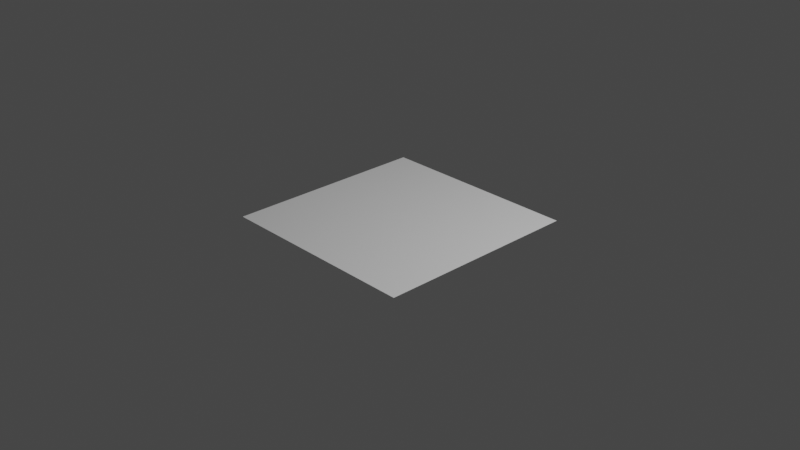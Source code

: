 # Source: SundevilBroadCastAnimationp2.blend  (saved by Blender 3.4.6; exported with 4.5.12 LTS)
import bpy
from mathutils import Matrix  # noqa: F401  (used for matrix-valued properties, if any)

bpy.ops.wm.read_factory_settings(use_empty=True)
scene = bpy.context.scene
scene.name = 'Scene'

# ---- collections
col_collection = bpy.data.collections.new('Collection'); scene.collection.children.link(col_collection)

# ---- world
world_world = bpy.data.worlds.new('World'); scene.world = world_world
world_world.use_nodes = True; world_world.node_tree.nodes.clear()
_N = world_world.node_tree.nodes; _L = world_world.node_tree.links
n0 = _N.new('ShaderNodeOutputWorld'); n0.name = 'World Output'; n0.location = (300, 300)
n1 = _N.new('ShaderNodeBackground'); n1.name = 'Background'; n1.location = (10, 300)
n1.inputs[0].default_value = (0.05088, 0.05088, 0.05088, 1.0)
_L.new(n1.outputs[0], n0.inputs[0])
n0.is_active_output = True
world_world.color = (0.05088, 0.05088, 0.05088)
world_world.use_sun_shadow = False
world_world.sun_shadow_jitter_overblur = 0.0

# ---- cameras
cam_camera = bpy.data.cameras.new('Camera')
cam_camera.clip_end = 100.0
cam_camera.ortho_scale = 7.314

# ---- lights
light_light = bpy.data.lights.new('Light', 'POINT')
light_light.transmission_factor = 0.0
light_light.energy = 1000.0
light_light.shadow_soft_size = 0.1
light_light.shadow_maximum_resolution = 0.006
light_light.use_absolute_resolution = True

# ---- meshes
me_plane = bpy.data.meshes.new('Plane')
me_plane.from_pydata([(-1.0, -1.0, 0.0), (1.0, -1.0, 0.0), (-1.0, 1.0, 0.0), (1.0, 1.0, 0.0)], [], [(0, 1, 3, 2)])
_uv = me_plane.uv_layers.new(name='UVMap')
_uv.uv.foreach_set('vector', [0.0, 0.0, 1.0, 0.0, 1.0, 1.0, 0.0, 1.0])
me_plane.update()

# ---- objects
ob_light = bpy.data.objects.new('Light', light_light)
ob_camera = bpy.data.objects.new('Camera', cam_camera)
ob_plane = bpy.data.objects.new('Plane', me_plane)

# ---- transforms, parenting, visibility, modifiers, constraints
ob_light.location = (4.076, 1.005, 5.904)
ob_light.rotation_euler = (0.6503, 0.05522, 1.866)
ob_light.lock_rotations_4d = False
ob_light.empty_display_type = 'ARROWS'
ob_light.color = (0.0, 0.0, 0.0, 0.0)
ob_light.lineart.crease_threshold = 0.0
ob_camera.location = (7.359, -6.926, 4.958)
ob_camera.rotation_euler = (1.109, 0.0, 0.8149)
ob_camera.lock_rotations_4d = False
ob_camera.empty_display_type = 'ARROWS'
ob_camera.color = (0.0, 0.0, 0.0, 0.0)
ob_camera.display_type = 'WIRE'
ob_camera.lineart.crease_threshold = 0.0
ob_plane.location = (0.0, 0.0, 0.0)
ob_plane.scale = (1.125, 1.125, 1.0)

# ---- collection membership
col_collection.objects.link(ob_light)
col_collection.objects.link(ob_camera)
col_collection.objects.link(ob_plane)

# ---- scene / render settings (as saved in the file)
scene.camera = ob_camera
scene.frame_start = 1; scene.frame_end = 250; scene.frame_set(1)
scene.render.engine = 'BLENDER_EEVEE_NEXT'
scene.cycles.sampling_pattern = 'TABULATED_SOBOL'
scene.cycles.use_light_tree = False
scene.view_settings.view_transform = 'Filmic'
bpy.context.view_layer.update()
